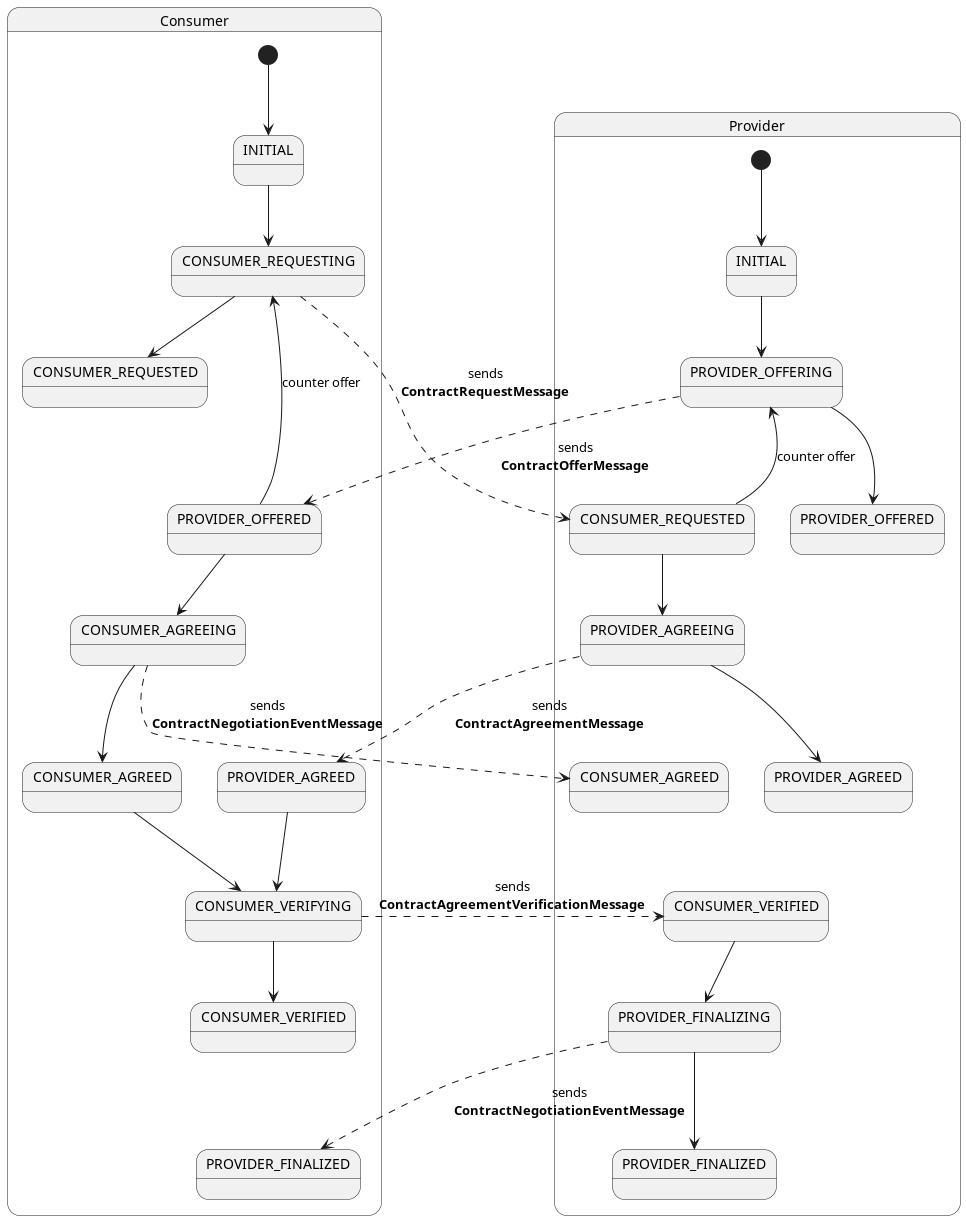

The diagram above was rendered by PlantUML. Its source (embedded in the PNG):
@startuml

state Consumer {
  state "INITIAL" as INITIAL_consumer {
  }
  state "CONSUMER_REQUESTING" as CONSUMER_REQUESTING_consumer {
  }
  state "CONSUMER_REQUESTED" as CONSUMER_REQUESTED_consumer {
  }
  state "PROVIDER_OFFERED" as PROVIDER_OFFERED_consumer {
  }
  state "CONSUMER_AGREEING" as CONSUMER_AGREEING_consumer {
  }
  state "CONSUMER_AGREED" as CONSUMER_AGREED_consumer {
  }
  state "PROVIDER_AGREED" as PROVIDER_AGREED_consumer {
  }
  state "CONSUMER_VERIFYING" as CONSUMER_VERIFYING_consumer {
  }
  state "CONSUMER_VERIFIED" as CONSUMER_VERIFIED_consumer {
  }
  state "PROVIDER_FINALIZED" as PROVIDER_FINALIZED_consumer {
  }

  [*] --> INITIAL_consumer
  INITIAL_consumer --> CONSUMER_REQUESTING_consumer
  CONSUMER_REQUESTING_consumer --> CONSUMER_REQUESTED_consumer
  CONSUMER_REQUESTING_consumer -[dashed]-> CONSUMER_REQUESTED_provider : sends\n**ContractRequestMessage**

  CONSUMER_REQUESTED_consumer -[hidden]-> PROVIDER_OFFERED_consumer : used for layout

  PROVIDER_OFFERED_consumer --> CONSUMER_AGREEING_consumer
  PROVIDER_OFFERED_consumer --> CONSUMER_REQUESTING_consumer : counter offer
  CONSUMER_AGREEING_consumer --> CONSUMER_AGREED_consumer
  CONSUMER_AGREEING_consumer -[dashed]-> CONSUMER_AGREED_provider : sends\n**ContractNegotiationEventMessage**

  CONSUMER_AGREED_consumer --> CONSUMER_VERIFYING_consumer
  PROVIDER_AGREED_consumer --> CONSUMER_VERIFYING_consumer
  CONSUMER_VERIFYING_consumer --> CONSUMER_VERIFIED_consumer
  CONSUMER_VERIFYING_consumer -[dashed]-> CONSUMER_VERIFIED_provider : sends\n**ContractAgreementVerificationMessage**

  CONSUMER_VERIFIED_consumer -[hidden]-> PROVIDER_FINALIZED_consumer : used for layout
}

state Provider {
  state "INITIAL" as INITIAL_provider {
  }
  state "CONSUMER_REQUESTED" as CONSUMER_REQUESTED_provider {
  }
  state "PROVIDER_OFFERING" as PROVIDER_OFFERING_provider {
  }
  state "PROVIDER_OFFERED" as PROVIDER_OFFERED_provider {
  }
  state "PROVIDER_AGREEING" as PROVIDER_AGREEING_provider {
  }
  state "PROVIDER_AGREED" as PROVIDER_AGREED_provider {
  }
  state "CONSUMER_AGREED" as CONSUMER_AGREED_provider {
  }
  state "CONSUMER_VERIFIED" as CONSUMER_VERIFIED_provider {
  }
  state "PROVIDER_FINALIZING" as PROVIDER_FINALIZING_provider {
  }
  state "PROVIDER_FINALIZED" as PROVIDER_FINALIZED_provider {
  }

  [*] --> INITIAL_provider
  INITIAL_provider --> PROVIDER_OFFERING_provider
  PROVIDER_OFFERING_provider --> PROVIDER_OFFERED_provider
  PROVIDER_OFFERING_provider -[dashed]-> PROVIDER_OFFERED_consumer : sends\n**ContractOfferMessage**
  CONSUMER_REQUESTED_provider --> PROVIDER_AGREEING_provider
  CONSUMER_REQUESTED_provider --> PROVIDER_OFFERING_provider : counter offer
  PROVIDER_AGREEING_provider --> PROVIDER_AGREED_provider
  PROVIDER_AGREEING_provider -[dashed]-> PROVIDER_AGREED_consumer : sends\n**ContractAgreementMessage**

  PROVIDER_OFFERING_provider -[hidden]-> CONSUMER_REQUESTED_provider : used for layout
  PROVIDER_AGREEING_provider -[hidden]-> CONSUMER_AGREED_provider : used for layout
  PROVIDER_AGREED_provider -[hidden]-> CONSUMER_VERIFIED_provider : used for layout

  CONSUMER_VERIFIED_provider --> PROVIDER_FINALIZING_provider
  PROVIDER_FINALIZING_provider --> PROVIDER_FINALIZED_provider
  PROVIDER_FINALIZING_provider -[dashed]-> PROVIDER_FINALIZED_consumer : sends\n**ContractNegotiationEventMessage**

}


@enduml